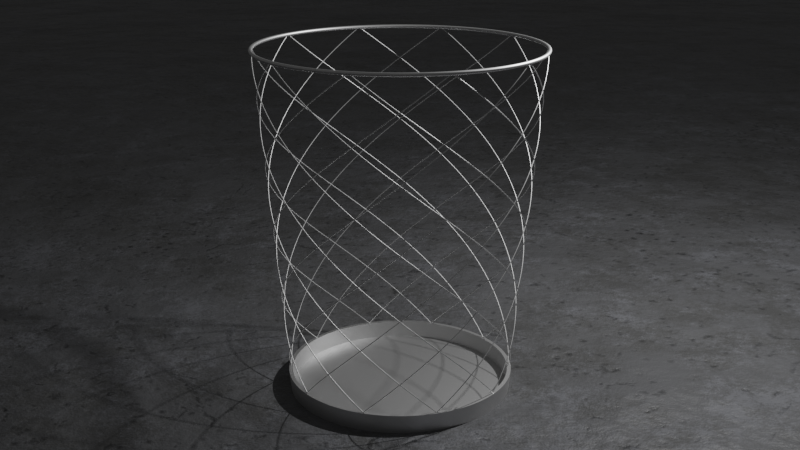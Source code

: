 # Source: Metal_trash_-_parametric.blend  (saved by Blender 3.3.6; exported with 4.5.12 LTS)
import bpy
from mathutils import Matrix  # noqa: F401  (used for matrix-valued properties, if any)

bpy.ops.wm.read_factory_settings(use_empty=True)
scene = bpy.context.scene
scene.name = 'Scene'

# ---- collections
col_env = bpy.data.collections.new('ENV'); scene.collection.children.link(col_env)
col_objects = bpy.data.collections.new('Objects'); scene.collection.children.link(col_objects)

# ---- materials (node trees are filled in below, after node groups)
mat_concrete = bpy.data.materials.new('Concrete')
mat_metal = bpy.data.materials.new('Metal')

# ---- node groups
ng_trash_constants = bpy.data.node_groups.new('Trash CONSTANTS', 'GeometryNodeTree')
_s = ng_trash_constants.interface.new_socket(name='Trash resolution', in_out='OUTPUT', socket_type='NodeSocketInt')
_s = ng_trash_constants.interface.new_socket(name='Bottom radius', in_out='OUTPUT', socket_type='NodeSocketFloat')
_s.default_value = 0.12
_s = ng_trash_constants.interface.new_socket(name='Bottom height', in_out='OUTPUT', socket_type='NodeSocketFloat')
_s = ng_trash_constants.interface.new_socket(name='Bottom thickness', in_out='OUTPUT', socket_type='NodeSocketFloat')
_s = ng_trash_constants.interface.new_socket(name='Top radius', in_out='OUTPUT', socket_type='NodeSocketFloat')
_s.default_value = 0.15
_s = ng_trash_constants.interface.new_socket(name='Top thickness', in_out='OUTPUT', socket_type='NodeSocketFloat')
_s = ng_trash_constants.interface.new_socket(name='Height', in_out='OUTPUT', socket_type='NodeSocketFloat')
_s.default_value = 0.35
_s = ng_trash_constants.interface.new_socket(name='String resolution', in_out='OUTPUT', socket_type='NodeSocketInt')
_s = ng_trash_constants.interface.new_socket(name='String radius', in_out='OUTPUT', socket_type='NodeSocketFloat')
_s.default_value = 0.001
_s = ng_trash_constants.interface.new_socket(name='Base radius', in_out='OUTPUT', socket_type='NodeSocketFloat')
_s = ng_trash_constants.interface.new_socket(name='String counts', in_out='OUTPUT', socket_type='NodeSocketInt')
_N = ng_trash_constants.nodes; _L = ng_trash_constants.links
n0 = _N.new('ShaderNodeValue'); n0.name = 'Value'; n0.location = (0, 150)
n0.label = 'Bottom radius'
n0.outputs[0].default_value = 0.12
n1 = _N.new('ShaderNodeValue'); n1.name = 'Value.005'; n1.location = (0, -60)
n1.label = 'Bottom thickness'
n1.outputs[0].default_value = 0.002
n2 = _N.new('FunctionNodeInputInt'); n2.name = 'Integer.001'; n2.location = (0, -460)
n2.label = 'String resolution'
n2.integer = 16
n2.outputs[0].default_value = 0
n3 = _N.new('ShaderNodeValue'); n3.name = 'Value.003'; n3.location = (0, -560)
n3.label = 'String radius'
n3.outputs[0].default_value = 0.0005
n4 = _N.new('ShaderNodeValue'); n4.name = 'Value.002'; n4.location = (0, -360)
n4.label = 'Height'
n4.outputs[0].default_value = 0.35
n5 = _N.new('ShaderNodeValue'); n5.name = 'Value.006'; n5.location = (0, -260)
n5.label = 'Top thickness'
n5.outputs[0].default_value = 0.004
n6 = _N.new('FunctionNodeInputInt'); n6.name = 'Integer'; n6.location = (0, 250)
n6.label = 'Trash resolution'
n6.integer = 128
n6.outputs[0].default_value = 0
n7 = _N.new('ShaderNodeValue'); n7.name = 'Value.001'; n7.location = (0, -160)
n7.label = 'Top radius'
n7.outputs[0].default_value = 0.15
n8 = _N.new('ShaderNodeMath'); n8.name = 'Math'; n8.location = (340, -640)
n8.operation = 'SUBTRACT'
n9 = _N.new('ShaderNodeMath'); n9.name = 'Math.001'; n9.location = (520, -640)
n9.operation = 'MULTIPLY'
n10 = _N.new('ShaderNodeValue'); n10.name = 'Value.004'; n10.location = (0, 40)
n10.label = 'Bottom height'
n10.outputs[0].default_value = 0.02
n11 = _N.new('ShaderNodeMath'); n11.name = 'Math.003'; n11.location = (520, -820)
n11.operation = 'SUBTRACT'
n12 = _N.new('ShaderNodeMath'); n12.name = 'Math.002'; n12.location = (700, -640)
n12.operation = 'DIVIDE'
n13 = _N.new('ShaderNodeMath'); n13.name = 'Math.004'; n13.location = (880, -640)
n13.operation = 'SUBTRACT'
n14 = _N.new('NodeGroupOutput'); n14.name = 'Group Output'; n14.location = (1120, -80)
n15 = _N.new('FunctionNodeInputInt'); n15.name = 'Integer.002'; n15.location = (0, -660)
n15.label = 'String counts'
n15.integer = 50
n15.outputs[0].default_value = 0
_L.new(n0.outputs[0], n14.inputs[1])
_L.new(n7.outputs[0], n14.inputs[4])
_L.new(n4.outputs[0], n14.inputs[6])
_L.new(n6.outputs[0], n14.inputs[0])
_L.new(n3.outputs[0], n14.inputs[8])
_L.new(n2.outputs[0], n14.inputs[7])
_L.new(n10.outputs[0], n14.inputs[2])
_L.new(n1.outputs[0], n14.inputs[3])
_L.new(n5.outputs[0], n14.inputs[5])
_L.new(n7.outputs[0], n8.inputs[0])
_L.new(n0.outputs[0], n8.inputs[1])
_L.new(n8.outputs[0], n9.inputs[0])
_L.new(n10.outputs[0], n9.inputs[1])
_L.new(n9.outputs[0], n12.inputs[0])
_L.new(n11.outputs[0], n12.inputs[1])
_L.new(n4.outputs[0], n11.inputs[0])
_L.new(n10.outputs[0], n11.inputs[1])
_L.new(n12.outputs[0], n13.inputs[1])
_L.new(n0.outputs[0], n13.inputs[0])
_L.new(n13.outputs[0], n14.inputs[9])
_L.new(n15.outputs[0], n14.inputs[10])
n14.is_active_output = True
ng_trash_top = bpy.data.node_groups.new('Trash Top', 'GeometryNodeTree')
_s = ng_trash_top.interface.new_socket(name='Geometry', in_out='OUTPUT', socket_type='NodeSocketGeometry')
ng_trash_top.is_modifier = True
_N = ng_trash_top.nodes; _L = ng_trash_top.links
n0 = _N.new('GeometryNodeCurvePrimitiveCircle'); n0.name = 'Curve Circle'; n0.location = (-80, 120)
n1 = _N.new('ShaderNodeMath'); n1.name = 'Math'; n1.location = (-280, -40)
n1.operation = 'DIVIDE'
n1.inputs[1].default_value = 4.0
n2 = _N.new('GeometryNodeGroup'); n2.name = 'Group'; n2.location = (-660, 20)
n2.node_tree = ng_trash_constants
n3 = _N.new('GeometryNodeCurveToMesh'); n3.name = 'Curve to Mesh'; n3.location = (120, 40)
n4 = _N.new('GeometryNodeTransform'); n4.name = 'Transform'; n4.location = (320, 40)
n5 = _N.new('NodeGroupOutput'); n5.name = 'Group Output'; n5.location = (520, 40)
n6 = _N.new('ShaderNodeCombineXYZ'); n6.name = 'Combine XYZ'; n6.location = (120, -240)
n7 = _N.new('GeometryNodeCurvePrimitiveCircle'); n7.name = 'Curve Circle.001'; n7.location = (-80, -40)
n8 = _N.new('ShaderNodeMath'); n8.name = 'Math.001'; n8.location = (-280, -220)
n8.operation = 'DIVIDE'
n8.inputs[1].default_value = 2.0
n9 = _N.new('GeometryNodeInputNamedAttribute'); n9.name = 'Named Attribute'; n9.location = (95, 40)
n9.inputs[0].default_value = 'radius'
n10 = _N.new('GeometryNodeSwitch'); n10.name = 'Switch'; n10.location = (95, 40)
n10.input_type = 'FLOAT'
n10.inputs[1].default_value = 1.0
_L.new(n4.outputs[0], n5.inputs[0])
_L.new(n0.outputs[0], n3.inputs[0])
_L.new(n7.outputs[0], n3.inputs[1])
_L.new(n2.outputs[0], n0.inputs[0])
_L.new(n2.outputs[4], n0.inputs[4])
_L.new(n2.outputs[0], n1.inputs[0])
_L.new(n1.outputs[0], n7.inputs[0])
_L.new(n6.outputs[0], n4.inputs[1])
_L.new(n2.outputs[6], n6.inputs[2])
_L.new(n3.outputs[0], n4.inputs[0])
_L.new(n2.outputs[5], n8.inputs[0])
_L.new(n8.outputs[0], n7.inputs[4])
_L.new(n9.outputs[1], n10.inputs[0])
_L.new(n9.outputs[0], n10.inputs[2])
_L.new(n10.outputs[0], n3.inputs[2])
n5.is_active_output = True
ng_trash_base = bpy.data.node_groups.new('Trash Base', 'GeometryNodeTree')
_s = ng_trash_base.interface.new_socket(name='Geometry', in_out='OUTPUT', socket_type='NodeSocketGeometry')
ng_trash_base.is_modifier = True
_N = ng_trash_base.nodes; _L = ng_trash_base.links
n0 = _N.new('GeometryNodeStoreNamedAttribute'); n0.name = 'Store Named Attribute.001'; n0.location = (-275, -160)
n0.data_type = 'FLOAT_VECTOR'
n0.domain = 'CORNER'
n0.inputs[2].default_value = 'uv_map'
n1 = _N.new('GeometryNodeStoreNamedAttribute'); n1.name = 'Store Named Attribute'; n1.location = (-275, 420)
n1.data_type = 'FLOAT_VECTOR'
n1.domain = 'CORNER'
n1.inputs[2].default_value = 'uv_map'
n2 = _N.new('GeometryNodeTransform'); n2.name = 'Transform.002'; n2.location = (940, 140)
n3 = _N.new('GeometryNodeMeshCone'); n3.name = 'Cone'; n3.location = (-300, 420)
n4 = _N.new('ShaderNodeMath'); n4.name = 'Math.002'; n4.location = (-500, 480)
n4.operation = 'MULTIPLY'
n4.inputs[1].default_value = 2.0
n5 = _N.new('ShaderNodeMath'); n5.name = 'Math'; n5.location = (-500, 300)
n6 = _N.new('ShaderNodeMath'); n6.name = 'Math.001'; n6.location = (-500, 120)
n7 = _N.new('ShaderNodeMath'); n7.name = 'Math.007'; n7.location = (-500, -100)
n7.operation = 'MULTIPLY'
n7.inputs[1].default_value = 2.0
n8 = _N.new('ShaderNodeMath'); n8.name = 'Math.008'; n8.location = (-500, -280)
n8.operation = 'SUBTRACT'
n9 = _N.new('ShaderNodeMath'); n9.name = 'Math.009'; n9.location = (-500, -460)
n9.operation = 'SUBTRACT'
n10 = _N.new('GeometryNodeMeshCone'); n10.name = 'Cone.001'; n10.location = (-300, -160)
n11 = _N.new('GeometryNodeTransform'); n11.name = 'Transform'; n11.location = (80, -160)
n12 = _N.new('ShaderNodeCombineXYZ'); n12.name = 'Combine XYZ'; n12.location = (-100, -240)
n13 = _N.new('GeometryNodeGroup'); n13.name = 'Group'; n13.location = (-940, 20)
n13.node_tree = ng_trash_constants
n14 = _N.new('NodeGroupOutput'); n14.name = 'Group Output'; n14.location = (1140, 140)
n15 = _N.new('ShaderNodeCombineXYZ'); n15.name = 'Combine XYZ.002'; n15.location = (760, 60)
n16 = _N.new('GeometryNodeMeshBoolean'); n16.name = 'Mesh Boolean'; n16.location = (320, 180)
n16.solver = 'EXACT'
n17 = _N.new('ShaderNodeMath'); n17.name = 'Math.003'; n17.location = (580, 60)
n17.operation = 'MULTIPLY'
n17.inputs[1].default_value = -1.0
_L.new(n2.outputs[0], n14.inputs[0])
_L.new(n4.outputs[0], n3.inputs[0])
_L.new(n13.outputs[2], n3.inputs[5])
_L.new(n17.outputs[0], n15.inputs[2])
_L.new(n15.outputs[0], n2.inputs[1])
_L.new(n13.outputs[2], n17.inputs[0])
_L.new(n13.outputs[3], n5.inputs[1])
_L.new(n13.outputs[1], n5.inputs[0])
_L.new(n5.outputs[0], n3.inputs[3])
_L.new(n13.outputs[3], n6.inputs[1])
_L.new(n13.outputs[9], n6.inputs[0])
_L.new(n6.outputs[0], n3.inputs[4])
_L.new(n13.outputs[0], n4.inputs[0])
_L.new(n7.outputs[0], n10.inputs[0])
_L.new(n13.outputs[2], n10.inputs[5])
_L.new(n13.outputs[3], n8.inputs[1])
_L.new(n13.outputs[1], n8.inputs[0])
_L.new(n8.outputs[0], n10.inputs[3])
_L.new(n13.outputs[3], n9.inputs[1])
_L.new(n13.outputs[9], n9.inputs[0])
_L.new(n9.outputs[0], n10.inputs[4])
_L.new(n13.outputs[0], n7.inputs[0])
_L.new(n12.outputs[0], n11.inputs[1])
_L.new(n0.outputs[0], n11.inputs[0])
_L.new(n13.outputs[3], n12.inputs[2])
_L.new(n1.outputs[0], n16.inputs[0])
_L.new(n11.outputs[0], n16.inputs[1])
_L.new(n16.outputs[0], n2.inputs[0])
_L.new(n3.outputs[0], n1.inputs[0])
_L.new(n3.outputs[4], n1.inputs[3])
_L.new(n10.outputs[0], n0.inputs[0])
_L.new(n10.outputs[4], n0.inputs[3])
n14.is_active_output = True
ng_trash_strings = bpy.data.node_groups.new('Trash Strings', 'GeometryNodeTree')
_s = ng_trash_strings.interface.new_socket(name='Geometry', in_out='OUTPUT', socket_type='NodeSocketGeometry')
ng_trash_strings.is_modifier = True
_N = ng_trash_strings.nodes; _L = ng_trash_strings.links
n0 = _N.new('GeometryNodeStoreNamedAttribute'); n0.name = 'Store Named Attribute'; n0.location = (565, -180)
n0.data_type = 'FLOAT_VECTOR'
n0.domain = 'CORNER'
n0.inputs[2].default_value = 'uv_map'
n1 = _N.new('GeometryNodeCurveSpiral'); n1.name = 'Spiral'; n1.location = (-60, 0)
n1.inputs[1].default_value = 0.5
n2 = _N.new('ShaderNodeMath'); n2.name = 'Math'; n2.location = (340, -80)
n2.operation = 'DIVIDE'
n2.inputs[1].default_value = 2.0
n3 = _N.new('GeometryNodeCurveToMesh'); n3.name = 'Curve to Mesh'; n3.location = (980, 20)
n4 = _N.new('GeometryNodeCurveToMesh'); n4.name = 'Curve to Mesh.001'; n4.location = (980, -320)
n5 = _N.new('GeometryNodeCurveSpiral'); n5.name = 'Spiral.001'; n5.location = (-60, -340)
n5.inputs[1].default_value = 0.5
n5.inputs[5].default_value = True
n6 = _N.new('GeometryNodeMeshUVSphere'); n6.name = 'UV Sphere'; n6.location = (540, -180)
n7 = _N.new('GeometryNodeMeshToCurve'); n7.name = 'Mesh to Curve'; n7.location = (740, -140)
n8 = _N.new('GeometryNodeJoinGeometry'); n8.name = 'Join Geometry'; n8.location = (1180, -160)
n9 = _N.new('GeometryNodeGroup'); n9.name = 'Group'; n9.location = (-340, -140)
n9.node_tree = ng_trash_constants
n10 = _N.new('ShaderNodeCombineXYZ'); n10.name = 'Combine XYZ'; n10.location = (1500, -300)
n11 = _N.new('ShaderNodeMath'); n11.name = 'Math.001'; n11.location = (1300, -300)
n11.operation = 'MULTIPLY'
n11.inputs[1].default_value = -1.0
n12 = _N.new('GeometryNodeTransform'); n12.name = 'Transform.001'; n12.location = (1700, -140)
n12.inputs[2].default_value = (1.571, 0.0, 0.0)
n13 = _N.new('GeometryNodeCurvePrimitiveCircle'); n13.name = 'Curve Circle.002'; n13.location = (1720, 320)
n14 = _N.new('GeometryNodeGeometryToInstance'); n14.name = 'Geometry to Instance'; n14.location = (1920, 100)
n15 = _N.new('GeometryNodeInstanceOnPoints'); n15.name = 'Instance on Points'; n15.location = (2140, 320)
n16 = _N.new('GeometryNodeCurveToPoints'); n16.name = 'Curve to Points'; n16.location = (1920, 320)
n17 = _N.new('NodeGroupOutput'); n17.name = 'Group Output'; n17.location = (2540, 320)
n18 = _N.new('GeometryNodeInputNamedAttribute'); n18.name = 'Named Attribute'; n18.location = (955, -320)
n18.inputs[0].default_value = 'radius'
n19 = _N.new('GeometryNodeSwitch'); n19.name = 'Switch'; n19.location = (955, -320)
n19.input_type = 'FLOAT'
n19.inputs[1].default_value = 1.0
n20 = _N.new('GeometryNodeInputNamedAttribute'); n20.name = 'Named Attribute.001'; n20.location = (955, 20)
n20.inputs[0].default_value = 'radius'
n21 = _N.new('GeometryNodeSwitch'); n21.name = 'Switch.001'; n21.location = (955, 20)
n21.input_type = 'FLOAT'
n21.inputs[1].default_value = 1.0
_L.new(n9.outputs[1], n1.inputs[2])
_L.new(n9.outputs[4], n1.inputs[3])
_L.new(n9.outputs[6], n1.inputs[4])
_L.new(n0.outputs[0], n7.inputs[0])
_L.new(n7.outputs[0], n3.inputs[1])
_L.new(n1.outputs[0], n3.inputs[0])
_L.new(n9.outputs[0], n1.inputs[0])
_L.new(n9.outputs[1], n5.inputs[2])
_L.new(n9.outputs[4], n5.inputs[3])
_L.new(n9.outputs[6], n5.inputs[4])
_L.new(n9.outputs[0], n5.inputs[0])
_L.new(n9.outputs[8], n6.inputs[2])
_L.new(n9.outputs[7], n2.inputs[0])
_L.new(n9.outputs[7], n6.inputs[0])
_L.new(n2.outputs[0], n6.inputs[1])
_L.new(n5.outputs[0], n4.inputs[0])
_L.new(n7.outputs[0], n4.inputs[1])
_L.new(n3.outputs[0], n8.inputs[0])
_L.new(n4.outputs[0], n8.inputs[0])
_L.new(n16.outputs[0], n15.inputs[0])
_L.new(n13.outputs[0], n16.inputs[0])
_L.new(n14.outputs[0], n15.inputs[2])
_L.new(n9.outputs[1], n13.inputs[4])
_L.new(n8.outputs[0], n12.inputs[0])
_L.new(n11.outputs[0], n10.inputs[0])
_L.new(n9.outputs[1], n11.inputs[0])
_L.new(n10.outputs[0], n12.inputs[1])
_L.new(n12.outputs[0], n14.inputs[0])
_L.new(n9.outputs[10], n13.inputs[0])
_L.new(n16.outputs[3], n15.inputs[5])
_L.new(n15.outputs[0], n17.inputs[0])
_L.new(n6.outputs[0], n0.inputs[0])
_L.new(n6.outputs[1], n0.inputs[3])
_L.new(n18.outputs[1], n19.inputs[0])
_L.new(n18.outputs[0], n19.inputs[2])
_L.new(n19.outputs[0], n4.inputs[2])
_L.new(n20.outputs[1], n21.inputs[0])
_L.new(n20.outputs[0], n21.inputs[2])
_L.new(n21.outputs[0], n3.inputs[2])
n17.is_active_output = True
ng_trash = bpy.data.node_groups.new('Trash', 'GeometryNodeTree')
_s = ng_trash.interface.new_socket(name='Geometry', in_out='OUTPUT', socket_type='NodeSocketGeometry')
ng_trash.is_modifier = True
_N = ng_trash.nodes; _L = ng_trash.links
n0 = _N.new('GeometryNodeGroup'); n0.name = 'Group.002'; n0.location = (-1360, 360)
n0.node_tree = ng_trash_top
n1 = _N.new('GeometryNodeJoinGeometry'); n1.name = 'Join Geometry'; n1.location = (-1120, 280)
n2 = _N.new('GeometryNodeGroup'); n2.name = 'Group.001'; n2.location = (-1360, 160)
n2.node_tree = ng_trash_base
n3 = _N.new('NodeGroupOutput'); n3.name = 'Group Output'; n3.location = (-460, 280)
n4 = _N.new('GeometryNodeTransform'); n4.name = 'Transform'; n4.location = (-900, 280)
n5 = _N.new('ShaderNodeCombineXYZ'); n5.name = 'Combine XYZ'; n5.location = (-1120, 160)
n6 = _N.new('GeometryNodeSetMaterial'); n6.name = 'Set Material'; n6.location = (-680, 280)
n6.inputs[2].default_value = mat_metal
n7 = _N.new('GeometryNodeGroup'); n7.name = 'Group'; n7.location = (-1360, 260)
n7.node_tree = ng_trash_strings
n8 = _N.new('GeometryNodeGroup'); n8.name = 'Group.003'; n8.location = (-1360, 40)
n8.node_tree = ng_trash_constants
_L.new(n2.outputs[0], n1.inputs[0])
_L.new(n6.outputs[0], n3.inputs[0])
_L.new(n0.outputs[0], n1.inputs[0])
_L.new(n7.outputs[0], n1.inputs[0])
_L.new(n1.outputs[0], n4.inputs[0])
_L.new(n5.outputs[0], n4.inputs[1])
_L.new(n8.outputs[2], n5.inputs[2])
_L.new(n4.outputs[0], n6.inputs[0])
n3.is_active_output = True

# ---- material node trees
mat_concrete.use_nodes = True; mat_concrete.node_tree.nodes.clear()
_N = mat_concrete.node_tree.nodes; _L = mat_concrete.node_tree.links
n0 = _N.new('ShaderNodeTexVoronoi'); n0.name = 'Voronoi Texture'; n0.location = (-460, 440)
n0.inputs[2].default_value = 16.0
n1 = _N.new('ShaderNodeTexNoise'); n1.name = 'Musgrave Texture'; n1.location = (-460, 180)
n1.width = 150
n1.normalize = False
n1.inputs[2].default_value = 2.0
n1.inputs[3].default_value = 8.5
n1.inputs[4].default_value = 1.0
n2 = _N.new('ShaderNodeValToRGB'); n2.name = 'ColorRamp'; n2.location = (200, 520)
while len(n2.color_ramp.elements) > 1: n2.color_ramp.elements.remove(n2.color_ramp.elements[-1])
n2.color_ramp.elements[0].position = 0.0; n2.color_ramp.elements[0].color = (0.0865, 0.0865, 0.0865, 1.0)
_e = n2.color_ramp.elements.new(1.0); _e.color = (0.15, 0.1529, 0.1651, 1.0)
n3 = _N.new('ShaderNodeTexVoronoi'); n3.name = 'Voronoi Texture.001'; n3.location = (0, 820)
n3.inputs[2].default_value = 25.0
n4 = _N.new('ShaderNodeMix'); n4.name = 'Mix.001'; n4.location = (0, 520)
n4.data_type = 'RGBA'
n4.blend_type = 'LIGHTEN'
n5 = _N.new('ShaderNodeMix'); n5.name = 'Mix'; n5.location = (-240, 380)
n5.data_type = 'RGBA'
n5.inputs[7].default_value = (0.3005, 0.3005, 0.3005, 1.0)
n6 = _N.new('ShaderNodeTexCoord'); n6.name = 'Texture Coordinate'; n6.location = (-720, 440)
n7 = _N.new('ShaderNodeValToRGB'); n7.name = 'ColorRamp.001'; n7.location = (200, 820)
while len(n7.color_ramp.elements) > 1: n7.color_ramp.elements.remove(n7.color_ramp.elements[-1])
n7.color_ramp.elements[0].position = 0.0; n7.color_ramp.elements[0].color = (0.6038, 0.6038, 0.6038, 1.0)
_e = n7.color_ramp.elements.new(0.256); _e.color = (0.0, 0.0, 0.0, 1.0)
n8 = _N.new('ShaderNodeMix'); n8.name = 'Mix.002'; n8.location = (500, 660)
n8.data_type = 'RGBA'
n8.blend_type = 'DARKEN'
n8.inputs[7].default_value = (0.0, 0.0, 0.0, 1.0)
n9 = _N.new('ShaderNodeTexVoronoi'); n9.name = 'Voronoi Texture.002'; n9.location = (-460, 1340)
n9.inputs[2].default_value = 50.0
n10 = _N.new('ShaderNodeValToRGB'); n10.name = 'ColorRamp.003'; n10.location = (-260, 1080)
while len(n10.color_ramp.elements) > 1: n10.color_ramp.elements.remove(n10.color_ramp.elements[-1])
n10.color_ramp.elements[0].position = 0.337; n10.color_ramp.elements[0].color = (1.0, 1.0, 1.0, 1.0)
_e = n10.color_ramp.elements.new(0.51); _e.color = (0.0, 0.0, 0.0, 1.0)
n11 = _N.new('ShaderNodeValToRGB'); n11.name = 'ColorRamp.002'; n11.location = (-260, 1340)
while len(n11.color_ramp.elements) > 1: n11.color_ramp.elements.remove(n11.color_ramp.elements[-1])
n11.color_ramp.elements[0].position = 0.0; n11.color_ramp.elements[0].color = (1.0, 1.0, 1.0, 1.0)
_e = n11.color_ramp.elements.new(0.272); _e.color = (0.0, 0.0, 0.0, 1.0)
n12 = _N.new('ShaderNodeMix'); n12.name = 'Mix.003'; n12.location = (120, 1260)
n12.data_type = 'RGBA'
n12.inputs[6].default_value = (0.0, 0.0, 0.0, 1.0)
n13 = _N.new('ShaderNodeMix'); n13.name = 'Mix.004'; n13.location = (680, 860)
n13.data_type = 'RGBA'
n13.blend_type = 'DARKEN'
n13.inputs[7].default_value = (0.0, 0.0, 0.0, 1.0)
n14 = _N.new('ShaderNodeValToRGB'); n14.name = 'ColorRamp.004'; n14.location = (1000, 740)
while len(n14.color_ramp.elements) > 1: n14.color_ramp.elements.remove(n14.color_ramp.elements[-1])
n14.color_ramp.elements[0].position = 0.0; n14.color_ramp.elements[0].color = (0.4452, 0.4452, 0.4452, 1.0)
_e = n14.color_ramp.elements.new(1.0); _e.color = (1.0, 1.0, 1.0, 1.0)
n15 = _N.new('ShaderNodeTexNoise'); n15.name = 'Noise Texture'; n15.location = (-460, 680)
n15.inputs[2].default_value = 3.0
n15.inputs[3].default_value = 15.0
n16 = _N.new('ShaderNodeBump'); n16.name = 'Bump.002'; n16.location = (1180, 300)
n16.invert = True
n16.inputs[0].default_value = 0.15
n16.inputs[1].default_value = 1.0
n16.inputs[2].default_value = 1.0
n17 = _N.new('ShaderNodeBump'); n17.name = 'Bump.001'; n17.location = (980, 300)
n17.inputs[0].default_value = 0.13
n17.inputs[1].default_value = 1.0
n17.inputs[2].default_value = 1.0
n18 = _N.new('ShaderNodeBump'); n18.name = 'Bump.003'; n18.location = (1380, 300)
n18.invert = True
n18.inputs[0].default_value = 0.15
n18.inputs[1].default_value = 1.0
n18.inputs[2].default_value = 1.0
n19 = _N.new('ShaderNodeOutputMaterial'); n19.name = 'Material Output'; n19.location = (1880, 920)
n20 = _N.new('ShaderNodeBsdfPrincipled'); n20.name = 'Principled BSDF'; n20.location = (1580, 920)
n20.distribution = 'GGX'
n20.subsurface_method = 'RANDOM_WALK_SKIN'
n20.inputs[3].default_value = 1.45
n20.inputs[27].default_value = (0.0, 0.0, 0.0, 1.0)
n20.inputs[28].default_value = 1.0
n21 = _N.new('ShaderNodeBump'); n21.name = 'Bump'; n21.location = (780, 300)
n21.inputs[0].default_value = 0.1
n21.inputs[1].default_value = 1.0
n21.inputs[2].default_value = 1.0
_L.new(n6.outputs[3], n1.inputs[0])
_L.new(n6.outputs[3], n0.inputs[0])
_L.new(n0.outputs[0], n5.inputs[0])
_L.new(n1.outputs[0], n5.inputs[6])
_L.new(n6.outputs[3], n15.inputs[0])
_L.new(n5.outputs[2], n4.inputs[6])
_L.new(n15.outputs[0], n4.inputs[7])
_L.new(n4.outputs[2], n2.inputs[0])
_L.new(n15.outputs[1], n3.inputs[0])
_L.new(n3.outputs[0], n7.inputs[0])
_L.new(n2.outputs[0], n8.inputs[6])
_L.new(n7.outputs[0], n8.inputs[0])
_L.new(n6.outputs[3], n9.inputs[0])
_L.new(n9.outputs[0], n11.inputs[0])
_L.new(n15.outputs[0], n10.inputs[0])
_L.new(n11.outputs[0], n12.inputs[7])
_L.new(n10.outputs[0], n12.inputs[0])
_L.new(n8.outputs[2], n13.inputs[6])
_L.new(n12.outputs[2], n13.inputs[0])
_L.new(n13.outputs[2], n20.inputs[0])
_L.new(n20.outputs[0], n19.inputs[0])
_L.new(n13.outputs[2], n14.inputs[0])
_L.new(n14.outputs[0], n20.inputs[2])
_L.new(n18.outputs[0], n20.inputs[5])
_L.new(n1.outputs[0], n21.inputs[3])
_L.new(n21.outputs[0], n17.inputs[4])
_L.new(n15.outputs[0], n17.inputs[3])
_L.new(n17.outputs[0], n16.inputs[4])
_L.new(n7.outputs[0], n16.inputs[3])
_L.new(n16.outputs[0], n18.inputs[4])
_L.new(n12.outputs[2], n18.inputs[3])
n19.is_active_output = True
mat_metal.use_nodes = True; mat_metal.node_tree.nodes.clear()
_N = mat_metal.node_tree.nodes; _L = mat_metal.node_tree.links
n0 = _N.new('ShaderNodeBsdfPrincipled'); n0.name = 'Principled BSDF'; n0.location = (10, 300)
n0.distribution = 'GGX'
n0.subsurface_method = 'BURLEY'
n0.inputs[1].default_value = 1.0
n0.inputs[3].default_value = 1.45
n0.inputs[27].default_value = (0.0, 0.0, 0.0, 1.0)
n0.inputs[28].default_value = 1.0
n1 = _N.new('ShaderNodeOutputMaterial'); n1.name = 'Material Output'; n1.location = (300, 300)
_L.new(n0.outputs[0], n1.inputs[0])
n1.is_active_output = True

# ---- world
world_world = bpy.data.worlds.new('World'); scene.world = world_world
world_world.use_nodes = True; world_world.node_tree.nodes.clear()
_N = world_world.node_tree.nodes; _L = world_world.node_tree.links
n0 = _N.new('ShaderNodeOutputWorld'); n0.name = 'World Output'; n0.location = (300, 300)
n1 = _N.new('ShaderNodeBackground'); n1.name = 'Background'; n1.location = (10, 300)
n1.inputs[0].default_value = (0.05088, 0.05088, 0.05088, 1.0)
_L.new(n1.outputs[0], n0.inputs[0])
n0.is_active_output = True
world_world.color = (0.05088, 0.05088, 0.05088)
world_world.use_sun_shadow = False
world_world.sun_shadow_jitter_overblur = 0.0

# ---- cameras
cam_camera = bpy.data.cameras.new('Camera')
cam_camera.clip_end = 100.0
cam_camera.ortho_scale = 7.314

# ---- lights
light_light = bpy.data.lights.new('Light', 'POINT')
light_light.transmission_factor = 0.0
light_light.shadow_soft_size = 0.01
light_light.shadow_maximum_resolution = 0.006
light_light.use_absolute_resolution = True

# ---- meshes
me_cube = bpy.data.meshes.new('Cube')
me_cube.from_pydata([(-1.0, -1.0, -1.0), (-1.0, -1.0, 1.0), (-1.0, 1.0, -1.0), (-1.0, 1.0, 1.0), (1.0, -1.0, -1.0), (1.0, -1.0, 1.0), (1.0, 1.0, -1.0), (1.0, 1.0, 1.0)], [], [(0, 1, 3, 2), (2, 3, 7, 6), (6, 7, 5, 4), (4, 5, 1, 0), (2, 6, 4, 0), (7, 3, 1, 5)])
_uv = me_cube.uv_layers.new(name='UVMap')
_uv.uv.foreach_set('vector', [0.375, 0.0, 0.625, 0.0, 0.625, 0.25, 0.375, 0.25, 0.375, 0.25, 0.625, 0.25, 0.625, 0.5, 0.375, 0.5, 0.375, 0.5, 0.625, 0.5, 0.625, 0.75, 0.375, 0.75, 0.375, 0.75, 0.625, 0.75, 0.625, 1.0, 0.375, 1.0, 0.125, 0.5, 0.375, 0.5, 0.375, 0.75, 0.125, 0.75, 0.625, 0.5, 0.875, 0.5, 0.875, 0.75, 0.625, 0.75])
me_cube.materials.append(None)
me_cube.update()
me_plane = bpy.data.meshes.new('Plane')
me_plane.from_pydata([(-5.0, -5.0, 0.0), (5.0, -5.0, 0.0), (-5.0, 5.0, 0.0), (5.0, 5.0, 0.0)], [], [(0, 1, 3, 2)])
_uv = me_plane.uv_layers.new(name='UVMap')
_uv.uv.foreach_set('vector', [0.0, 0.0, 1.0, 0.0, 1.0, 1.0, 0.0, 1.0])
me_plane.materials.append(mat_concrete)
me_plane.update()

# ---- objects
ob_light = bpy.data.objects.new('Light', light_light)
ob_camera = bpy.data.objects.new('Camera', cam_camera)
ob_trash = bpy.data.objects.new('Trash', me_cube)
ob_plane = bpy.data.objects.new('Plane', me_plane)

# ---- transforms, parenting, visibility, modifiers, constraints
ob_light.location = (0.4076, 0.1005, 0.5904)
ob_light.rotation_euler = (0.6503, 0.05522, 1.866)
ob_light.lock_rotations_4d = False
ob_light.empty_display_type = 'ARROWS'
ob_light.color = (0.0, 0.0, 0.0, 0.0)
ob_light.lineart.crease_threshold = 0.0
ob_camera.location = (0.0, -1.12, 0.55)
ob_camera.rotation_euler = (1.253, 0.0, 0.0)
ob_camera.lock_rotations_4d = False
ob_camera.empty_display_type = 'ARROWS'
ob_camera.color = (0.0, 0.0, 0.0, 0.0)
ob_camera.display_type = 'WIRE'
ob_camera.lineart.crease_threshold = 0.0
ob_trash.location = (0.0, 0.0, 0.0)
_m = ob_trash.modifiers.new('GeometryNodes', 'NODES')
_m.node_group = ng_trash
ob_plane.location = (0.0, 0.0, 0.0)

# ---- collection membership
col_env.objects.link(ob_light)
col_env.objects.link(ob_camera)
col_objects.objects.link(ob_trash)
col_objects.objects.link(ob_plane)

# ---- scene / render settings (as saved in the file)
scene.camera = ob_camera
scene.frame_start = 1; scene.frame_end = 250; scene.frame_set(1)
scene.render.engine = 'CYCLES'
scene.render.film_transparent = True
scene.render.use_border = True
scene.render.use_crop_to_border = True
scene.cycles.samples = 128
scene.cycles.sampling_pattern = 'TABULATED_SOBOL'
scene.cycles.use_light_tree = False
scene.view_settings.view_transform = 'Filmic'
bpy.context.view_layer.update()
